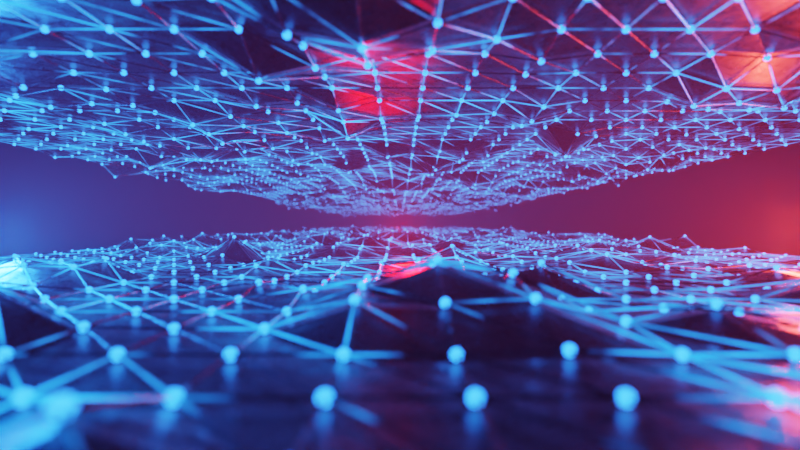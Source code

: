 # Source: background_2.blend  (saved by Blender 3.2.14; exported with 4.5.12 LTS)
import bpy
from mathutils import Matrix  # noqa: F401  (used for matrix-valued properties, if any)

bpy.ops.wm.read_factory_settings(use_empty=True)
scene = bpy.context.scene
scene.name = 'Scene'

# ---- collections
col_collection = bpy.data.collections.new('Collection'); scene.collection.children.link(col_collection)
col_collection_2 = bpy.data.collections.new('Collection 2'); scene.collection.children.link(col_collection_2)

# ---- materials (node trees are filled in below, after node groups)
mat_metal = bpy.data.materials.new('metal')
mat_metal.use_transparent_shadow = False
mat_wire = bpy.data.materials.new('wire')
mat_wire.use_transparent_shadow = False
mat_ico = bpy.data.materials.new('ico')
mat_ico.use_transparent_shadow = False

# ---- node groups
ng_geometry_nodes = bpy.data.node_groups.new('Geometry Nodes', 'GeometryNodeTree')
_s = ng_geometry_nodes.interface.new_socket(name='Geometry', in_out='OUTPUT', socket_type='NodeSocketGeometry')
_s = ng_geometry_nodes.interface.new_socket(name='Geometry', in_out='INPUT', socket_type='NodeSocketGeometry')
ng_geometry_nodes.is_modifier = True
_N = ng_geometry_nodes.nodes; _L = ng_geometry_nodes.links
n0 = _N.new('GeometryNodeStoreNamedAttribute'); n0.name = 'Store Named Attribute.001'; n0.location = (727, -327)
n0.data_type = 'FLOAT_VECTOR'
n0.domain = 'CORNER'
n0.inputs[2].default_value = 'UVMap'
n1 = _N.new('GeometryNodeStoreNamedAttribute'); n1.name = 'Store Named Attribute'; n1.location = (-539, 82)
n1.data_type = 'FLOAT_VECTOR'
n1.domain = 'CORNER'
n1.inputs[2].default_value = 'uv_map'
n2 = _N.new('GeometryNodeMeshGrid'); n2.name = 'Grid'; n2.location = (-564, 82)
n2.inputs[0].default_value = 20.0
n2.inputs[1].default_value = 40.0
n2.inputs[2].default_value = 30
n2.inputs[3].default_value = 60
n3 = _N.new('GeometryNodeTriangulate'); n3.name = 'Triangulate'; n3.location = (-340, 84)
n4 = _N.new('ShaderNodeMapRange'); n4.name = 'Map Range'; n4.location = (-182, -140)
n4.inputs[1].default_value = 0.51
n4.inputs[2].default_value = 1.01
n4.inputs[3].default_value = 0.16
n4.inputs[4].default_value = 1.76
n5 = _N.new('ShaderNodeCombineXYZ'); n5.name = 'Combine XYZ'; n5.location = (82, -52)
n6 = _N.new('GeometryNodeMeshToCurve'); n6.name = 'Mesh to Curve'; n6.location = (743, -65)
n7 = _N.new('GeometryNodeSetPosition'); n7.name = 'Set Position'; n7.location = (303, 100)
n8 = _N.new('GeometryNodeCurveToMesh'); n8.name = 'Curve to Mesh'; n8.location = (963, -56)
n9 = _N.new('GeometryNodeCurvePrimitiveCircle'); n9.name = 'Curve Circle'; n9.location = (599, -176)
n9.inputs[0].default_value = 5
n9.inputs[4].default_value = 0.01
n10 = _N.new('GeometryNodeSetPosition'); n10.name = 'Set Position.001'; n10.location = (523, 47)
n10.inputs[3].default_value = (0.0, 0.0, 0.05)
n11 = _N.new('GeometryNodeMeshIcoSphere'); n11.name = 'Ico Sphere'; n11.location = (702, -327)
n11.inputs[0].default_value = 0.04
n11.inputs[1].default_value = 3
n12 = _N.new('GeometryNodeInstanceOnPoints'); n12.name = 'Instance on Points'; n12.location = (1291, -150)
n13 = _N.new('NodeGroupOutput'); n13.name = 'Group Output'; n13.location = (2055, 90)
n14 = _N.new('GeometryNodeJoinGeometry'); n14.name = 'Join Geometry'; n14.location = (1836, 76)
n15 = _N.new('GeometryNodeSetShadeSmooth'); n15.name = 'Set Shade Smooth'; n15.location = (922, -243)
n16 = _N.new('GeometryNodeSetMaterial'); n16.name = 'Set Material'; n16.location = (1326, 6)
n16.inputs[2].default_value = mat_wire
n17 = _N.new('GeometryNodeSetMaterial'); n17.name = 'Set Material.001'; n17.location = (1162, 64)
n17.inputs[2].default_value = mat_metal
n18 = _N.new('GeometryNodeSetMaterial'); n18.name = 'Set Material.002'; n18.location = (1516, -45)
n18.inputs[2].default_value = mat_ico
n19 = _N.new('ShaderNodeMix'); n19.name = 'Mix'; n19.location = (-402, -206)
n19.data_type = 'RGBA'
n19.inputs[0].default_value = 1.0
n20 = _N.new('ShaderNodeTexNoise'); n20.name = 'Noise Texture'; n20.location = (-790, -137)
n20.noise_dimensions = '4D'
n20.inputs[1].default_value = 4.0
n20.inputs[2].default_value = 0.47
n20.inputs[3].default_value = 2.9
n21 = _N.new('ShaderNodeTexNoise'); n21.name = 'Noise Texture.001'; n21.location = (-789, -396)
n21.noise_dimensions = '4D'
n21.inputs[2].default_value = 0.47
n21.inputs[3].default_value = 2.9
n22 = _N.new('GeometryNodeInputNamedAttribute'); n22.name = 'Named Attribute'; n22.location = (938, -56)
n22.inputs[0].default_value = 'radius'
n23 = _N.new('GeometryNodeSwitch'); n23.name = 'Switch'; n23.location = (938, -56)
n23.input_type = 'FLOAT'
n23.inputs[1].default_value = 1.0
_L.new(n14.outputs[0], n13.inputs[0])
_L.new(n1.outputs[0], n3.inputs[0])
_L.new(n3.outputs[0], n7.inputs[0])
_L.new(n5.outputs[0], n7.inputs[3])
_L.new(n19.outputs[2], n4.inputs[0])
_L.new(n4.outputs[0], n5.inputs[2])
_L.new(n17.outputs[0], n14.inputs[0])
_L.new(n10.outputs[0], n6.inputs[0])
_L.new(n6.outputs[0], n8.inputs[0])
_L.new(n9.outputs[0], n8.inputs[1])
_L.new(n7.outputs[0], n10.inputs[0])
_L.new(n16.outputs[0], n14.inputs[0])
_L.new(n18.outputs[0], n14.inputs[0])
_L.new(n10.outputs[0], n12.inputs[0])
_L.new(n15.outputs[0], n12.inputs[2])
_L.new(n0.outputs[0], n15.inputs[0])
_L.new(n8.outputs[0], n16.inputs[0])
_L.new(n7.outputs[0], n17.inputs[0])
_L.new(n12.outputs[0], n18.inputs[0])
_L.new(n20.outputs[0], n19.inputs[6])
_L.new(n21.outputs[0], n19.inputs[7])
_L.new(n2.outputs[0], n1.inputs[0])
_L.new(n2.outputs[1], n1.inputs[3])
_L.new(n11.outputs[0], n0.inputs[0])
_L.new(n11.outputs[1], n0.inputs[3])
_L.new(n22.outputs[1], n23.inputs[0])
_L.new(n22.outputs[0], n23.inputs[2])
_L.new(n23.outputs[0], n8.inputs[2])
n13.is_active_output = True

# ---- material node trees
mat_metal.use_nodes = True; mat_metal.node_tree.nodes.clear()
_N = mat_metal.node_tree.nodes; _L = mat_metal.node_tree.links
n0 = _N.new('ShaderNodeOutputMaterial'); n0.name = 'Material Output'; n0.location = (406, 293)
n1 = _N.new('ShaderNodeBsdfPrincipled'); n1.name = 'Principled BSDF'; n1.location = (116, 293)
n1.distribution = 'GGX'
n1.subsurface_method = 'RANDOM_WALK_SKIN'
n1.inputs[0].default_value = (0.04288, 0.04288, 0.04288, 1.0)
n1.inputs[1].default_value = 1.0
n1.inputs[3].default_value = 1.45
n1.inputs[27].default_value = (0.0, 0.0, 0.0, 1.0)
n1.inputs[28].default_value = 1.0
n2 = _N.new('ShaderNodeMapping'); n2.name = 'Mapping'; n2.location = (-867, 163)
n2.width = 240
n3 = _N.new('ShaderNodeTexNoise'); n3.name = 'Noise Texture'; n3.location = (-577, 129)
n3.inputs[2].default_value = 8.0
n3.inputs[3].default_value = 9.6
n3.inputs[4].default_value = 1.0
n4 = _N.new('ShaderNodeTexCoord'); n4.name = 'Texture Coordinate'; n4.location = (-1077, 146)
n5 = _N.new('ShaderNodeValToRGB'); n5.name = 'ColorRamp'; n5.location = (-256, 148)
while len(n5.color_ramp.elements) > 1: n5.color_ramp.elements.remove(n5.color_ramp.elements[-1])
n5.color_ramp.elements[0].position = 0.4227; n5.color_ramp.elements[0].color = (0.1871, 0.1871, 0.1871, 1.0)
_e = n5.color_ramp.elements.new(1.0); _e.color = (1.0, 1.0, 1.0, 1.0)
_L.new(n1.outputs[0], n0.inputs[0])
_L.new(n5.outputs[0], n1.inputs[2])
_L.new(n2.outputs[0], n3.inputs[0])
_L.new(n3.outputs[0], n5.inputs[0])
_L.new(n4.outputs[3], n2.inputs[0])
n0.is_active_output = True
mat_wire.use_nodes = True; mat_wire.node_tree.nodes.clear()
_N = mat_wire.node_tree.nodes; _L = mat_wire.node_tree.links
n0 = _N.new('ShaderNodeBsdfPrincipled'); n0.name = 'Principled BSDF'; n0.location = (-550, 181)
n0.distribution = 'GGX'
n0.subsurface_method = 'RANDOM_WALK_SKIN'
n0.inputs[0].default_value = (0.04139, 0.04139, 0.04139, 1.0)
n0.inputs[1].default_value = 1.0
n0.inputs[3].default_value = 1.45
n0.inputs[27].default_value = (0.0, 0.0, 0.0, 1.0)
n0.inputs[28].default_value = 1.0
n1 = _N.new('ShaderNodeOutputMaterial'); n1.name = 'Material Output'; n1.location = (163, 289)
n2 = _N.new('ShaderNodeMixShader'); n2.name = 'Mix Shader'; n2.location = (-57, 341)
n3 = _N.new('ShaderNodeEmission'); n3.name = 'Emission'; n3.location = (-191, 179)
n3.inputs[0].default_value = (0.006402, 0.1717, 1.0, 1.0)
n3.inputs[1].default_value = 10.0
n4 = _N.new('ShaderNodeMapping'); n4.name = 'Mapping'; n4.location = (-1083, 360)
n4.width = 240
n5 = _N.new('ShaderNodeTexCoord'); n5.name = 'Texture Coordinate'; n5.location = (-1293, 343)
n6 = _N.new('ShaderNodeValToRGB'); n6.name = 'ColorRamp'; n6.location = (-551, 455)
while len(n6.color_ramp.elements) > 1: n6.color_ramp.elements.remove(n6.color_ramp.elements[-1])
n6.color_ramp.elements[0].position = 0.4545; n6.color_ramp.elements[0].color = (0.0, 0.0, 0.0, 1.0)
_e = n6.color_ramp.elements.new(0.8091); _e.color = (1.0, 1.0, 1.0, 1.0)
n7 = _N.new('ShaderNodeTexCoord'); n7.name = 'Texture Coordinate.001'; n7.location = (-1712, -143)
n8 = _N.new('ShaderNodeTexNoise'); n8.name = 'Noise Texture.001'; n8.location = (-1212, -159)
n8.inputs[2].default_value = 8.0
n8.inputs[3].default_value = 9.6
n8.inputs[4].default_value = 1.0
n9 = _N.new('ShaderNodeValToRGB'); n9.name = 'ColorRamp.001'; n9.location = (-891, -141)
while len(n9.color_ramp.elements) > 1: n9.color_ramp.elements.remove(n9.color_ramp.elements[-1])
n9.color_ramp.elements[0].position = 0.4227; n9.color_ramp.elements[0].color = (0.1871, 0.1871, 0.1871, 1.0)
_e = n9.color_ramp.elements.new(1.0); _e.color = (1.0, 1.0, 1.0, 1.0)
n10 = _N.new('ShaderNodeMapping'); n10.name = 'Mapping.001'; n10.location = (-1502, -126)
n10.width = 240
n11 = _N.new('ShaderNodeTexNoise'); n11.name = 'Noise Texture'; n11.location = (-793, 327)
n11.noise_dimensions = '4D'
n11.inputs[1].default_value = 18.9
n11.inputs[2].default_value = -1.1
n11.inputs[3].default_value = 3.0
_L.new(n2.outputs[0], n1.inputs[0])
_L.new(n0.outputs[0], n2.inputs[1])
_L.new(n3.outputs[0], n2.inputs[2])
_L.new(n6.outputs[0], n2.inputs[0])
_L.new(n4.outputs[0], n11.inputs[0])
_L.new(n5.outputs[3], n4.inputs[0])
_L.new(n11.outputs[0], n6.inputs[0])
_L.new(n10.outputs[0], n8.inputs[0])
_L.new(n8.outputs[0], n9.inputs[0])
_L.new(n7.outputs[3], n10.inputs[0])
_L.new(n9.outputs[0], n0.inputs[2])
n1.is_active_output = True
mat_ico.use_nodes = True; mat_ico.node_tree.nodes.clear()
_N = mat_ico.node_tree.nodes; _L = mat_ico.node_tree.links
n0 = _N.new('ShaderNodeOutputMaterial'); n0.name = 'Material Output'; n0.location = (300, 300)
n1 = _N.new('ShaderNodeEmission'); n1.name = 'Emission'; n1.location = (10, 300)
n1.inputs[0].default_value = (0.01144, 0.1486, 1.0, 1.0)
n1.inputs[1].default_value = 10.0
_L.new(n1.outputs[0], n0.inputs[0])
n0.is_active_output = True

# ---- world
world_world = bpy.data.worlds.new('World'); scene.world = world_world
world_world.use_nodes = True; world_world.node_tree.nodes.clear()
_N = world_world.node_tree.nodes; _L = world_world.node_tree.links
n0 = _N.new('ShaderNodeOutputWorld'); n0.name = 'World Output'; n0.location = (300, 300)
n1 = _N.new('ShaderNodeBackground'); n1.name = 'Background'; n1.location = (10, 300)
n1.inputs[0].default_value = (0.0, 0.0, 0.0, 1.0)
n2 = _N.new('ShaderNodeVolumePrincipled'); n2.name = 'Principled Volume'; n2.location = (10, 280)
n2.inputs[2].default_value = 0.01
_L.new(n1.outputs[0], n0.inputs[0])
_L.new(n2.outputs[0], n0.inputs[1])
n0.is_active_output = True
world_world.use_eevee_finite_volume = True
world_world.color = (0.05088, 0.05088, 0.05088)
world_world.use_sun_shadow = False
world_world.sun_shadow_jitter_overblur = 0.0

# ---- cameras
cam_camera_002 = bpy.data.cameras.new('Camera.002')
cam_camera_002.passepartout_alpha = 1.0
cam_camera_002.lens = 20.0
cam_camera_002.dof.use_dof = True
cam_camera_002.dof.focus_distance = 9.7
cam_camera_002.dof.aperture_fstop = 0.3

# ---- lights
light_area = bpy.data.lights.new('Area', 'AREA')
light_area.color = (1.0, 0.03607, 0.02157)
light_area.transmission_factor = 0.0
light_area.energy = 2356.0
light_area.shadow_soft_size = 1.0
light_area.shadow_maximum_resolution = 0.006
light_area.use_absolute_resolution = True
light_area.size = 1.0
light_area.size_y = 1.0
light_area_001 = bpy.data.lights.new('Area.001', 'AREA')
light_area_001.color = (0.008541, 0.1383, 1.0)
light_area_001.transmission_factor = 0.0
light_area_001.energy = 2356.0
light_area_001.shadow_soft_size = 1.0
light_area_001.shadow_maximum_resolution = 0.006
light_area_001.use_absolute_resolution = True
light_area_001.size = 1.0
light_area_001.size_y = 1.0
light_point_003 = bpy.data.lights.new('Point.003', 'POINT')
light_point_003.color = (1.0, 0.001381, 0.0)
light_point_003.transmission_factor = 0.0
light_point_003.energy = 1000.0
light_point_003.shadow_soft_size = 0.25
light_point_003.shadow_maximum_resolution = 0.006
light_point_003.use_absolute_resolution = True

# ---- meshes
me_plane = bpy.data.meshes.new('Plane')
me_plane.from_pydata([(-1.0, -1.0, 0.0), (1.0, -1.0, 0.0), (-1.0, 1.0, 0.0), (1.0, 1.0, 0.0)], [], [(0, 1, 3, 2)])
_uv = me_plane.uv_layers.new(name='UVMap')
_uv.uv.foreach_set('vector', [0.0, 0.0, 1.0, 0.0, 1.0, 1.0, 0.0, 1.0])
me_plane.materials.append(mat_metal)
me_plane.materials.append(mat_wire)
me_plane.materials.append(mat_wire)
me_plane.update()
me_plane_001 = bpy.data.meshes.new('Plane.001')
me_plane_001.from_pydata([(-1.0, -1.0, 0.0), (1.0, -1.0, 0.0), (-1.0, 1.0, 0.0), (1.0, 1.0, 0.0)], [], [(0, 1, 3, 2)])
_uv = me_plane_001.uv_layers.new(name='UVMap')
_uv.uv.foreach_set('vector', [0.0, 0.0, 1.0, 0.0, 1.0, 1.0, 0.0, 1.0])
me_plane_001.update()

# ---- objects
ob_camera = bpy.data.objects.new('Camera', cam_camera_002)
ob_collection_2 = bpy.data.objects.new('Collection 2', None)
ob_collection_2_001 = bpy.data.objects.new('Collection 2.001', None)
ob_area = bpy.data.objects.new('Area', light_area)
ob_area_001 = bpy.data.objects.new('Area.001', light_area_001)
ob_point = bpy.data.objects.new('Point', light_point_003)
ob_plane = bpy.data.objects.new('Plane', me_plane)
ob_plane_001 = bpy.data.objects.new('Plane.001', me_plane_001)

# ---- transforms, parenting, visibility, modifiers, constraints
ob_camera.location = (0.0, 20.0, 1.0)
ob_camera.rotation_euler = (1.571, -0.0, -0.0)
ob_collection_2.location = (0.0, 40.0, 0.0)
ob_collection_2.instance_type = 'COLLECTION'
ob_collection_2_001.location = (0.0, 80.0, 0.0)
ob_collection_2_001.instance_type = 'COLLECTION'
ob_area.parent = ob_camera
ob_area.matrix_parent_inverse = Matrix(((1.0, 0.0, 0.0, -0.0), (0.0, -1.629e-07, 1.0, -2.0), (-0.0, -1.0, -1.629e-07, -17.12), (-0.0, 0.0, -0.0, 1.0)))
ob_area.location = (6.456, -10.66, 1.79)
ob_area.rotation_euler = (-0.0, 1.571, 0.0)
ob_area.scale = (1.0, 2.226, 1.125)
ob_area_001.parent = ob_camera
ob_area_001.matrix_parent_inverse = Matrix(((1.0, 0.0, 0.0, -0.0), (0.0, -1.629e-07, 1.0, -2.0), (-0.0, -1.0, -1.629e-07, -17.12), (-0.0, 0.0, -0.0, 1.0)))
ob_area_001.location = (-6.43, -10.66, 1.79)
ob_area_001.rotation_euler = (-0.0, -1.571, 0.0)
ob_area_001.scale = (1.0, 2.226, 1.125)
ob_point.parent = ob_camera
ob_point.matrix_parent_inverse = Matrix(((1.0, 0.0, 0.0, -0.0), (0.0, -1.629e-07, 1.0, -2.0), (-0.0, -1.0, -1.629e-07, -17.12), (-0.0, 0.0, -0.0, 1.0)))
ob_point.location = (0.0, -7.615, 1.891)
ob_plane.location = (0.0, 0.0, 0.0)
_m = ob_plane.modifiers.new('GeometryNodes', 'NODES')
_m.node_group = ng_geometry_nodes
ob_plane_001.location = (0.0, 0.0, 3.301)
ob_plane_001.rotation_euler = (-0.0, 3.142, -0.0)
_m = ob_plane_001.modifiers.new('GeometryNodes', 'NODES')
_m.node_group = ng_geometry_nodes
ob_collection_2.instance_collection = col_collection_2
ob_collection_2_001.instance_collection = col_collection_2

# ---- collection membership
col_collection.objects.link(ob_camera)
col_collection.objects.link(ob_collection_2)
col_collection.objects.link(ob_collection_2_001)
col_collection.objects.link(ob_area)
col_collection.objects.link(ob_area_001)
col_collection.objects.link(ob_point)
col_collection_2.objects.link(ob_plane)
col_collection_2.objects.link(ob_plane_001)

# ---- scene / render settings (as saved in the file)
scene.camera = ob_camera
scene.frame_start = 1; scene.frame_end = 255; scene.frame_set(255)
scene.render.engine = 'BLENDER_EEVEE_NEXT'
scene.render.image_settings.file_format = 'FFMPEG'
scene.render.image_settings.color_mode = 'RGB'
scene.render.fps = 30
scene.render.use_motion_blur = True
scene.cycles.sampling_pattern = 'TABULATED_SOBOL'
scene.cycles.use_light_tree = False
scene.eevee.use_gtao = True
scene.eevee.use_raytracing = True
scene.view_settings.view_transform = 'Filmic'
bpy.context.view_layer.update()
